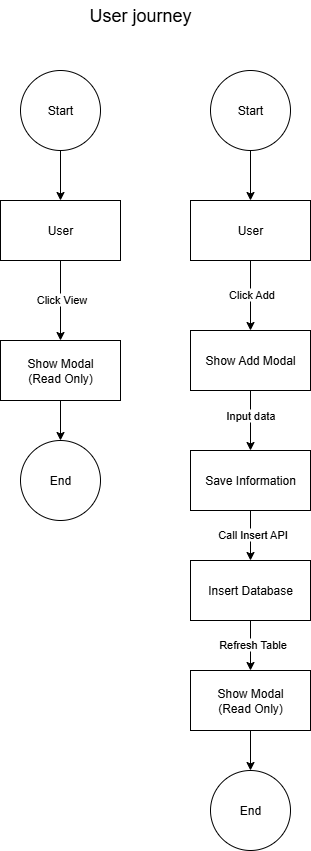

The diagram above was exported from draw.io. Its source (the exported page's mxGraphModel, read from the mxfile embedded in the PNG):
<mxGraphModel dx="1388" dy="619" grid="1" gridSize="10" guides="1" tooltips="1" connect="1" arrows="1" fold="1" page="1" pageScale="1" pageWidth="827" pageHeight="1169" math="0" shadow="0">
  <root>
    <mxCell id="0" />
    <mxCell id="1" parent="0" />
    <mxCell id="o9S_OeJqC0LG6mh6sov4-4" value="" style="edgeStyle=orthogonalEdgeStyle;rounded=0;orthogonalLoop=1;jettySize=auto;html=1;" edge="1" parent="1" source="o9S_OeJqC0LG6mh6sov4-1" target="o9S_OeJqC0LG6mh6sov4-3">
      <mxGeometry relative="1" as="geometry" />
    </mxCell>
    <mxCell id="o9S_OeJqC0LG6mh6sov4-1" value="Start" style="ellipse;whiteSpace=wrap;html=1;aspect=fixed;" vertex="1" parent="1">
      <mxGeometry x="210" y="130" width="80" height="80" as="geometry" />
    </mxCell>
    <mxCell id="o9S_OeJqC0LG6mh6sov4-2" value="End" style="ellipse;whiteSpace=wrap;html=1;aspect=fixed;" vertex="1" parent="1">
      <mxGeometry x="210" y="500" width="80" height="80" as="geometry" />
    </mxCell>
    <mxCell id="o9S_OeJqC0LG6mh6sov4-7" value="" style="edgeStyle=orthogonalEdgeStyle;rounded=0;orthogonalLoop=1;jettySize=auto;html=1;" edge="1" parent="1" source="o9S_OeJqC0LG6mh6sov4-3" target="o9S_OeJqC0LG6mh6sov4-6">
      <mxGeometry relative="1" as="geometry" />
    </mxCell>
    <mxCell id="o9S_OeJqC0LG6mh6sov4-8" value="Click View" style="edgeLabel;html=1;align=center;verticalAlign=middle;resizable=0;points=[];" vertex="1" connectable="0" parent="o9S_OeJqC0LG6mh6sov4-7">
      <mxGeometry x="-0.05" y="1" relative="1" as="geometry">
        <mxPoint as="offset" />
      </mxGeometry>
    </mxCell>
    <mxCell id="o9S_OeJqC0LG6mh6sov4-3" value="User" style="whiteSpace=wrap;html=1;" vertex="1" parent="1">
      <mxGeometry x="190" y="260" width="120" height="60" as="geometry" />
    </mxCell>
    <mxCell id="o9S_OeJqC0LG6mh6sov4-5" value="&lt;font style=&quot;font-size: 18px;&quot;&gt;User journey&lt;/font&gt;" style="text;html=1;align=center;verticalAlign=middle;whiteSpace=wrap;rounded=0;" vertex="1" parent="1">
      <mxGeometry x="270" y="60" width="120" height="30" as="geometry" />
    </mxCell>
    <mxCell id="o9S_OeJqC0LG6mh6sov4-9" style="edgeStyle=orthogonalEdgeStyle;rounded=0;orthogonalLoop=1;jettySize=auto;html=1;entryX=0.5;entryY=0;entryDx=0;entryDy=0;" edge="1" parent="1" source="o9S_OeJqC0LG6mh6sov4-6" target="o9S_OeJqC0LG6mh6sov4-2">
      <mxGeometry relative="1" as="geometry" />
    </mxCell>
    <mxCell id="o9S_OeJqC0LG6mh6sov4-6" value="Show Modal&lt;br&gt;(Read Only)" style="whiteSpace=wrap;html=1;" vertex="1" parent="1">
      <mxGeometry x="190" y="400" width="120" height="60" as="geometry" />
    </mxCell>
    <mxCell id="o9S_OeJqC0LG6mh6sov4-10" value="" style="edgeStyle=orthogonalEdgeStyle;rounded=0;orthogonalLoop=1;jettySize=auto;html=1;" edge="1" source="o9S_OeJqC0LG6mh6sov4-11" target="o9S_OeJqC0LG6mh6sov4-15" parent="1">
      <mxGeometry relative="1" as="geometry" />
    </mxCell>
    <mxCell id="o9S_OeJqC0LG6mh6sov4-11" value="Start" style="ellipse;whiteSpace=wrap;html=1;aspect=fixed;" vertex="1" parent="1">
      <mxGeometry x="400" y="130" width="80" height="80" as="geometry" />
    </mxCell>
    <mxCell id="o9S_OeJqC0LG6mh6sov4-12" value="End" style="ellipse;whiteSpace=wrap;html=1;aspect=fixed;" vertex="1" parent="1">
      <mxGeometry x="400" y="830" width="80" height="80" as="geometry" />
    </mxCell>
    <mxCell id="o9S_OeJqC0LG6mh6sov4-13" value="" style="edgeStyle=orthogonalEdgeStyle;rounded=0;orthogonalLoop=1;jettySize=auto;html=1;" edge="1" source="o9S_OeJqC0LG6mh6sov4-15" target="o9S_OeJqC0LG6mh6sov4-17" parent="1">
      <mxGeometry relative="1" as="geometry" />
    </mxCell>
    <mxCell id="o9S_OeJqC0LG6mh6sov4-14" value="Click Add" style="edgeLabel;html=1;align=center;verticalAlign=middle;resizable=0;points=[];" vertex="1" connectable="0" parent="o9S_OeJqC0LG6mh6sov4-13">
      <mxGeometry x="-0.05" y="1" relative="1" as="geometry">
        <mxPoint as="offset" />
      </mxGeometry>
    </mxCell>
    <mxCell id="o9S_OeJqC0LG6mh6sov4-15" value="User" style="whiteSpace=wrap;html=1;" vertex="1" parent="1">
      <mxGeometry x="380" y="260" width="120" height="60" as="geometry" />
    </mxCell>
    <mxCell id="o9S_OeJqC0LG6mh6sov4-19" value="" style="edgeStyle=orthogonalEdgeStyle;rounded=0;orthogonalLoop=1;jettySize=auto;html=1;" edge="1" parent="1" source="o9S_OeJqC0LG6mh6sov4-17" target="o9S_OeJqC0LG6mh6sov4-18">
      <mxGeometry relative="1" as="geometry" />
    </mxCell>
    <mxCell id="o9S_OeJqC0LG6mh6sov4-20" value="Input data" style="edgeLabel;html=1;align=center;verticalAlign=middle;resizable=0;points=[];" vertex="1" connectable="0" parent="o9S_OeJqC0LG6mh6sov4-19">
      <mxGeometry x="-0.16" relative="1" as="geometry">
        <mxPoint as="offset" />
      </mxGeometry>
    </mxCell>
    <mxCell id="o9S_OeJqC0LG6mh6sov4-17" value="Show Add Modal" style="whiteSpace=wrap;html=1;" vertex="1" parent="1">
      <mxGeometry x="380" y="390" width="120" height="60" as="geometry" />
    </mxCell>
    <mxCell id="o9S_OeJqC0LG6mh6sov4-22" value="" style="edgeStyle=orthogonalEdgeStyle;rounded=0;orthogonalLoop=1;jettySize=auto;html=1;" edge="1" parent="1" source="o9S_OeJqC0LG6mh6sov4-18" target="o9S_OeJqC0LG6mh6sov4-21">
      <mxGeometry relative="1" as="geometry" />
    </mxCell>
    <mxCell id="o9S_OeJqC0LG6mh6sov4-23" value="Call Insert API" style="edgeLabel;html=1;align=center;verticalAlign=middle;resizable=0;points=[];" vertex="1" connectable="0" parent="o9S_OeJqC0LG6mh6sov4-22">
      <mxGeometry x="-0.08" y="2" relative="1" as="geometry">
        <mxPoint as="offset" />
      </mxGeometry>
    </mxCell>
    <mxCell id="o9S_OeJqC0LG6mh6sov4-18" value="Save Information" style="whiteSpace=wrap;html=1;" vertex="1" parent="1">
      <mxGeometry x="380" y="510" width="120" height="60" as="geometry" />
    </mxCell>
    <mxCell id="o9S_OeJqC0LG6mh6sov4-27" style="edgeStyle=orthogonalEdgeStyle;rounded=0;orthogonalLoop=1;jettySize=auto;html=1;" edge="1" parent="1" source="o9S_OeJqC0LG6mh6sov4-21" target="o9S_OeJqC0LG6mh6sov4-26">
      <mxGeometry relative="1" as="geometry" />
    </mxCell>
    <mxCell id="o9S_OeJqC0LG6mh6sov4-29" value="Refresh Table" style="edgeLabel;html=1;align=center;verticalAlign=middle;resizable=0;points=[];" vertex="1" connectable="0" parent="o9S_OeJqC0LG6mh6sov4-27">
      <mxGeometry x="-0.06" y="2" relative="1" as="geometry">
        <mxPoint as="offset" />
      </mxGeometry>
    </mxCell>
    <mxCell id="o9S_OeJqC0LG6mh6sov4-21" value="Insert Database" style="whiteSpace=wrap;html=1;" vertex="1" parent="1">
      <mxGeometry x="380" y="620" width="120" height="60" as="geometry" />
    </mxCell>
    <mxCell id="o9S_OeJqC0LG6mh6sov4-28" style="edgeStyle=orthogonalEdgeStyle;rounded=0;orthogonalLoop=1;jettySize=auto;html=1;" edge="1" parent="1" source="o9S_OeJqC0LG6mh6sov4-26" target="o9S_OeJqC0LG6mh6sov4-12">
      <mxGeometry relative="1" as="geometry" />
    </mxCell>
    <mxCell id="o9S_OeJqC0LG6mh6sov4-26" value="Show Modal&lt;br&gt;(Read Only)" style="whiteSpace=wrap;html=1;" vertex="1" parent="1">
      <mxGeometry x="380" y="730" width="120" height="60" as="geometry" />
    </mxCell>
  </root>
</mxGraphModel>